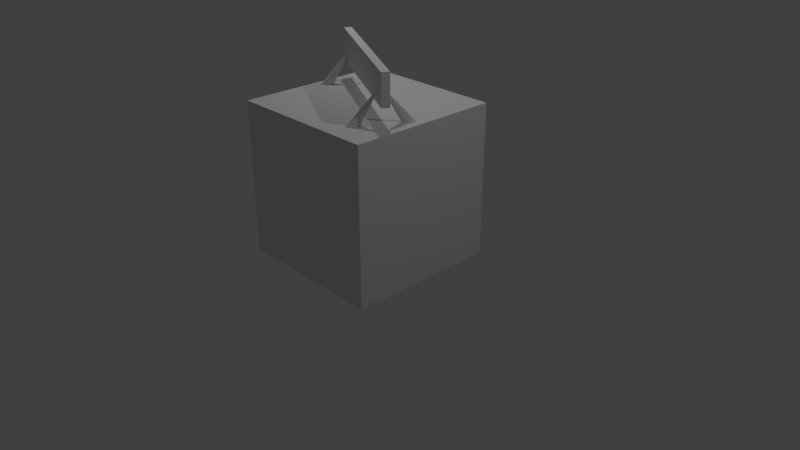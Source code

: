 # Source: barrier.blend  (saved by Blender 2.79.0; exported with 4.5.12 LTS)
import bpy
from mathutils import Matrix  # noqa: F401  (used for matrix-valued properties, if any)

bpy.ops.wm.read_factory_settings(use_empty=True)
scene = bpy.context.scene
scene.name = 'Scene'

# ---- collections
col_collection_1 = bpy.data.collections.new('Collection 1'); scene.collection.children.link(col_collection_1)

# ---- materials (node trees are filled in below, after node groups)
mat_material = bpy.data.materials.new('Material')
mat_material.alpha_threshold = 0.0
mat_material.use_transparent_shadow = False
mat_material.roughness = 0.5
mat_material.line_color = (0.0, 0.0, 0.0, 1.0)

# ---- material node trees

# ---- world
world_world = bpy.data.worlds.new('World'); scene.world = world_world
world_world.color = (0.05088, 0.05088, 0.05088)
world_world.use_sun_shadow = False
world_world.sun_shadow_jitter_overblur = 0.0
world_world.cycles.sampling_method = 'MANUAL'

# ---- cameras
cam_camera = bpy.data.cameras.new('Camera')
cam_camera.clip_end = 100.0
cam_camera.lens = 35.0
cam_camera.sensor_width = 32.0
cam_camera.sensor_height = 18.0
cam_camera.ortho_scale = 7.314
cam_camera.dof.focus_distance = 0.0
cam_camera.dof.aperture_fstop = 128.0

# ---- lights
light_lamp = bpy.data.lights.new('Lamp', 'POINT')
light_lamp.transmission_factor = 0.0
light_lamp.cutoff_distance = 30.0
light_lamp.energy = 100.0
light_lamp.shadow_buffer_clip_start = 1.001
light_lamp.shadow_soft_size = 0.1
light_lamp.shadow_maximum_resolution = 0.006
light_lamp.use_absolute_resolution = True
light_lamp_001 = bpy.data.lights.new('Lamp.001', 'POINT')
light_lamp_001.transmission_factor = 0.0
light_lamp_001.cutoff_distance = 30.0
light_lamp_001.energy = 100.0
light_lamp_001.shadow_buffer_clip_start = 1.001
light_lamp_001.shadow_soft_size = 0.1
light_lamp_001.shadow_maximum_resolution = 0.006
light_lamp_001.use_absolute_resolution = True

# ---- meshes
me_cube = bpy.data.meshes.new('Cube')
me_cube.from_pydata([(1.0, 1.0, -1.0), (1.0, -1.0, -1.0), (-1.0, -1.0, -1.0), (-1.0, 1.0, -1.0), (1.0, 1.0, 1.0), (1.0, -1.0, 1.0), (-1.0, -1.0, 1.0), (-1.0, 1.0, 1.0), (-0.9102, 0.4383, 1.246), (-0.9102, 0.4383, 1.646), (-0.862, 0.5259, 1.246), (-0.862, 0.5259, 1.646), (0.8422, -0.5255, 1.246), (0.8422, -0.5255, 1.646), (0.8904, -0.4379, 1.246), (0.8904, -0.4379, 1.646), (0.9477, 0.07448, 0.8551), (0.9555, 0.0684, 0.854), (0.9615, 0.05979, 0.8508), (0.9654, 0.04899, 0.8455), (0.9671, 0.03642, 0.8383), (0.9666, 0.02254, 0.8296), (0.9638, 0.007907, 0.8197), (0.9589, -0.006929, 0.809), (0.952, -0.02139, 0.7978), (0.9435, -0.03493, 0.7866), (0.9336, -0.04703, 0.7758), (0.9227, -0.05721, 0.7659), (0.9113, -0.06509, 0.7572), (0.8997, -0.07036, 0.7501), (0.8885, -0.07283, 0.7448), (0.8781, -0.0724, 0.7415), (0.8687, -0.06907, 0.7404), (0.861, -0.06299, 0.7415), (0.855, -0.05439, 0.7448), (0.8511, -0.04359, 0.7501), (0.8493, -0.03101, 0.7572), (0.8499, -0.01714, 0.7659), (0.8526, -0.002504, 0.7758), (0.6871, -0.3994, 1.453), (0.8576, 0.01233, 0.7866), (0.8644, 0.0268, 0.7978), (0.873, 0.04034, 0.809), (0.8829, 0.05243, 0.8197), (0.8937, 0.06261, 0.8296), (0.9052, 0.07049, 0.8383), (0.9167, 0.07577, 0.8455), (0.9279, 0.07823, 0.8508), (0.9384, 0.0778, 0.854), (0.5108, -0.7199, 0.7391), (0.5186, -0.726, 0.7402), (0.5245, -0.7346, 0.7435), (0.5285, -0.7454, 0.7488), (0.5302, -0.758, 0.7559), (0.5296, -0.7719, 0.7646), (0.5269, -0.7865, 0.7745), (0.522, -0.8014, 0.7853), (0.5151, -0.8158, 0.7965), (0.5066, -0.8294, 0.8077), (0.4967, -0.8415, 0.8184), (0.4858, -0.8516, 0.8283), (0.4744, -0.8595, 0.837), (0.4628, -0.8648, 0.8442), (0.4516, -0.8673, 0.8495), (0.4411, -0.8668, 0.8527), (0.4318, -0.8635, 0.8538), (0.424, -0.8574, 0.8527), (0.4181, -0.8488, 0.8495), (0.4141, -0.838, 0.8442), (0.4124, -0.8254, 0.837), (0.4129, -0.8116, 0.8283), (0.4157, -0.7969, 0.8184), (0.6924, -0.3897, 1.452), (0.4206, -0.7821, 0.8077), (0.4275, -0.7676, 0.7965), (0.436, -0.7541, 0.7853), (0.4459, -0.742, 0.7745), (0.4568, -0.7318, 0.7646), (0.4682, -0.7239, 0.7559), (0.4798, -0.7187, 0.7488), (0.491, -0.7162, 0.7435), (0.5015, -0.7166, 0.7402), (-0.4304, 0.8324, 0.8551), (-0.4226, 0.8263, 0.854), (-0.4166, 0.8177, 0.8508), (-0.4127, 0.8069, 0.8455), (-0.4109, 0.7943, 0.8383), (-0.4115, 0.7805, 0.8296), (-0.4142, 0.7658, 0.8197), (-0.4192, 0.751, 0.809), (-0.426, 0.7365, 0.7978), (-0.4346, 0.723, 0.7866), (-0.4445, 0.7109, 0.7758), (-0.4553, 0.7007, 0.7659), (-0.4668, 0.6928, 0.7572), (-0.4783, 0.6876, 0.7501), (-0.4895, 0.6851, 0.7448), (-0.5, 0.6855, 0.7415), (-0.5093, 0.6889, 0.7404), (-0.5171, 0.6949, 0.7415), (-0.5231, 0.7035, 0.7448), (-0.527, 0.7143, 0.7501), (-0.5287, 0.7269, 0.7572), (-0.5282, 0.7408, 0.7659), (-0.5254, 0.7554, 0.7758), (-0.691, 0.3586, 1.453), (-0.5205, 0.7703, 0.7866), (-0.5136, 0.7847, 0.7978), (-0.5051, 0.7983, 0.809), (-0.4952, 0.8104, 0.8197), (-0.4843, 0.8205, 0.8296), (-0.4729, 0.8284, 0.8383), (-0.4613, 0.8337, 0.8455), (-0.4501, 0.8362, 0.8508), (-0.4397, 0.8357, 0.854), (-0.8673, 0.03798, 0.7391), (-0.8595, 0.0319, 0.7402), (-0.8535, 0.0233, 0.7435), (-0.8496, 0.0125, 0.7488), (-0.8479, -7.962e-05, 0.7559), (-0.8484, -0.01395, 0.7646), (-0.8512, -0.02859, 0.7745), (-0.8561, -0.04342, 0.7853), (-0.863, -0.05789, 0.7965), (-0.8715, -0.07143, 0.8077), (-0.8814, -0.08352, 0.8184), (-0.8923, -0.09371, 0.8283), (-0.9037, -0.1016, 0.837), (-0.9152, -0.1069, 0.8442), (-0.9265, -0.1093, 0.8495), (-0.9369, -0.1089, 0.8527), (-0.9462, -0.1056, 0.8538), (-0.954, -0.09949, 0.8527), (-0.96, -0.09088, 0.8495), (-0.9639, -0.08009, 0.8442), (-0.9657, -0.06751, 0.837), (-0.9651, -0.05364, 0.8283), (-0.9623, -0.039, 0.8184), (-0.6856, 0.3683, 1.452), (-0.9574, -0.02416, 0.8077), (-0.9506, -0.009698, 0.7965), (-0.942, 0.003842, 0.7853), (-0.9321, 0.01593, 0.7745), (-0.9213, 0.02612, 0.7646), (-0.9098, 0.034, 0.7559), (-0.8983, 0.03927, 0.7488), (-0.8871, 0.04174, 0.7435), (-0.8766, 0.0413, 0.7402)], [], [(0, 1, 2, 3), (4, 7, 6, 5), (0, 4, 5, 1), (1, 5, 6, 2), (2, 6, 7, 3), (4, 0, 3, 7), (8, 9, 11, 10), (10, 11, 15, 14), (14, 15, 13, 12), (12, 13, 9, 8), (10, 14, 12, 8), (15, 11, 9, 13), (16, 39, 17), (17, 39, 18), (18, 39, 19), (19, 39, 20), (20, 39, 21), (21, 39, 22), (22, 39, 23), (23, 39, 24), (24, 39, 25), (25, 39, 26), (26, 39, 27), (27, 39, 28), (28, 39, 29), (29, 39, 30), (30, 39, 31), (31, 39, 32), (32, 39, 33), (33, 39, 34), (34, 39, 35), (35, 39, 36), (36, 39, 37), (37, 39, 38), (38, 39, 40), (40, 39, 41), (41, 39, 42), (42, 39, 43), (43, 39, 44), (44, 39, 45), (45, 39, 46), (46, 39, 47), (47, 39, 48), (48, 39, 16), (16, 17, 18, 19, 20, 21, 22, 23, 24, 25, 26, 27, 28, 29, 30, 31, 32, 33, 34, 35, 36, 37, 38, 40, 41, 42, 43, 44, 45, 46, 47, 48), (49, 72, 50), (50, 72, 51), (51, 72, 52), (52, 72, 53), (53, 72, 54), (54, 72, 55), (55, 72, 56), (56, 72, 57), (57, 72, 58), (58, 72, 59), (59, 72, 60), (60, 72, 61), (61, 72, 62), (62, 72, 63), (63, 72, 64), (64, 72, 65), (65, 72, 66), (66, 72, 67), (67, 72, 68), (68, 72, 69), (69, 72, 70), (70, 72, 71), (71, 72, 73), (73, 72, 74), (74, 72, 75), (75, 72, 76), (76, 72, 77), (77, 72, 78), (78, 72, 79), (79, 72, 80), (80, 72, 81), (81, 72, 49), (49, 50, 51, 52, 53, 54, 55, 56, 57, 58, 59, 60, 61, 62, 63, 64, 65, 66, 67, 68, 69, 70, 71, 73, 74, 75, 76, 77, 78, 79, 80, 81), (82, 105, 83), (83, 105, 84), (84, 105, 85), (85, 105, 86), (86, 105, 87), (87, 105, 88), (88, 105, 89), (89, 105, 90), (90, 105, 91), (91, 105, 92), (92, 105, 93), (93, 105, 94), (94, 105, 95), (95, 105, 96), (96, 105, 97), (97, 105, 98), (98, 105, 99), (99, 105, 100), (100, 105, 101), (101, 105, 102), (102, 105, 103), (103, 105, 104), (104, 105, 106), (106, 105, 107), (107, 105, 108), (108, 105, 109), (109, 105, 110), (110, 105, 111), (111, 105, 112), (112, 105, 113), (113, 105, 114), (114, 105, 82), (82, 83, 84, 85, 86, 87, 88, 89, 90, 91, 92, 93, 94, 95, 96, 97, 98, 99, 100, 101, 102, 103, 104, 106, 107, 108, 109, 110, 111, 112, 113, 114), (115, 138, 116), (116, 138, 117), (117, 138, 118), (118, 138, 119), (119, 138, 120), (120, 138, 121), (121, 138, 122), (122, 138, 123), (123, 138, 124), (124, 138, 125), (125, 138, 126), (126, 138, 127), (127, 138, 128), (128, 138, 129), (129, 138, 130), (130, 138, 131), (131, 138, 132), (132, 138, 133), (133, 138, 134), (134, 138, 135), (135, 138, 136), (136, 138, 137), (137, 138, 139), (139, 138, 140), (140, 138, 141), (141, 138, 142), (142, 138, 143), (143, 138, 144), (144, 138, 145), (145, 138, 146), (146, 138, 147), (147, 138, 115), (115, 116, 117, 118, 119, 120, 121, 122, 123, 124, 125, 126, 127, 128, 129, 130, 131, 132, 133, 134, 135, 136, 137, 139, 140, 141, 142, 143, 144, 145, 146, 147)])
_uv = me_cube.uv_layers.new(name='UVMap')
_uv.uv.foreach_set('vector', [0.3445, 4.883e-08, 0.6889, 0.0, 0.6889, 0.3277, 0.3445, 0.3277, 0.3445, 0.0, 0.3445, 0.3277, 5.133e-08, 0.3277, 0.0, 7.813e-08, 0.631, 0.991, 0.631, 0.6639, 0.9348, 0.6728, 0.9348, 1.0, 0.631, 0.3277, 0.631, 0.6378, 0.3155, 0.6804, 0.3155, 0.3703, 0.9348, 0.3367, 0.9348, 0.6639, 0.631, 0.6549, 0.631, 0.3277, 0.0, 0.6804, 1.437e-07, 0.3703, 0.3155, 0.3277, 0.3155, 0.6378, 0.06452, 0.6804, 0.06452, 0.7458, 0.0473, 0.7458, 0.0473, 0.6804, 1.0, 0.9826, 0.9348, 0.9844, 0.9348, 0.6579, 1.0, 0.6561, 0.0473, 0.6804, 0.0473, 0.7458, 0.03007, 0.7458, 0.03007, 0.6804, 1.0, 0.6543, 0.9348, 0.6561, 0.9348, 0.3295, 1.0, 0.3277, 0.7062, 0.3277, 0.7062, 0.0, 0.7234, 9.767e-09, 0.7234, 0.3277, 0.7062, 9.767e-09, 0.7062, 0.3277, 0.6889, 0.3277, 0.6889, 0.0, 0.08753, 0.7689, 0.09087, 0.6804, 0.08922, 0.7687, 0.08922, 0.7687, 0.09087, 0.6804, 0.09087, 0.768, 0.7866, 0.2608, 0.8167, 0.1319, 0.7882, 0.261, 0.7882, 0.261, 0.8167, 0.1319, 0.7904, 0.2613, 0.7904, 0.2613, 0.8167, 0.1319, 0.793, 0.2616, 0.793, 0.2616, 0.8167, 0.1319, 0.796, 0.2619, 0.796, 0.2619, 0.8167, 0.1319, 0.7993, 0.2622, 0.7993, 0.2622, 0.8167, 0.1319, 0.8026, 0.2626, 0.8026, 0.2626, 0.8167, 0.1319, 0.8059, 0.2629, 0.8059, 0.2629, 0.8167, 0.1319, 0.8091, 0.2632, 0.8091, 0.2632, 0.8167, 0.1319, 0.8121, 0.2634, 0.8121, 0.2634, 0.8167, 0.1319, 0.8146, 0.2637, 0.8146, 0.2637, 0.8167, 0.1319, 0.8167, 0.2638, 0.833, 0.1297, 0.8412, 0.0, 0.8346, 0.1301, 0.8346, 0.1301, 0.8412, 0.0, 0.8363, 0.1304, 0.8363, 0.1304, 0.8412, 0.0, 0.838, 0.1305, 0.838, 0.1305, 0.8412, 0.0, 0.8397, 0.1304, 0.8397, 0.1304, 0.8412, 0.0, 0.8412, 0.1302, 0.7234, 0.1285, 0.755, 0.0, 0.7249, 0.1287, 0.7249, 0.1287, 0.755, 0.0, 0.727, 0.129, 0.727, 0.129, 0.755, 0.0, 0.7296, 0.1293, 0.7296, 0.1293, 0.755, 0.0, 0.7325, 0.1297, 0.7325, 0.1297, 0.755, 0.0, 0.7357, 0.1301, 0.7357, 0.1301, 0.755, 0.0, 0.739, 0.1305, 0.739, 0.1305, 0.755, 0.0, 0.7424, 0.1308, 0.7424, 0.1308, 0.755, 0.0, 0.7456, 0.1312, 0.7456, 0.1312, 0.755, 0.0, 0.7486, 0.1314, 0.7486, 0.1314, 0.755, 0.0, 0.7512, 0.1317, 0.7512, 0.1317, 0.755, 0.0, 0.7534, 0.1318, 0.7534, 0.1318, 0.755, 0.0, 0.755, 0.1319, 0.08428, 0.7678, 0.09087, 0.6804, 0.08586, 0.7686, 0.08586, 0.7686, 0.09087, 0.6804, 0.08753, 0.7689, 0.1175, 0.6804, 0.1192, 0.6807, 0.1207, 0.6816, 0.1221, 0.6829, 0.1233, 0.6846, 0.1243, 0.6867, 0.1249, 0.6891, 0.1252, 0.6916, 0.1252, 0.6943, 0.1249, 0.6969, 0.1243, 0.6993, 0.1233, 0.7016, 0.1221, 0.7036, 0.1207, 0.7052, 0.1192, 0.7063, 0.1175, 0.707, 0.1158, 0.7072, 0.1141, 0.7068, 0.1126, 0.706, 0.1112, 0.7046, 0.11, 0.7029, 0.109, 0.7008, 0.1084, 0.6984, 0.1081, 0.6959, 0.1081, 0.6933, 0.1084, 0.6907, 0.109, 0.6882, 0.11, 0.6859, 0.1112, 0.6839, 0.1126, 0.6824, 0.1141, 0.6812, 0.1158, 0.6805, 0.8217, 0.1305, 0.8249, 0.0, 0.8233, 0.1304, 0.8233, 0.1304, 0.8249, 0.0, 0.8249, 0.1302, 0.7234, 0.2604, 0.755, 0.1319, 0.7249, 0.2606, 0.7249, 0.2606, 0.755, 0.1319, 0.727, 0.2609, 0.727, 0.2609, 0.755, 0.1319, 0.7296, 0.2613, 0.7296, 0.2613, 0.755, 0.1319, 0.7325, 0.2616, 0.7325, 0.2616, 0.755, 0.1319, 0.7357, 0.262, 0.7357, 0.262, 0.755, 0.1319, 0.739, 0.2624, 0.739, 0.2624, 0.755, 0.1319, 0.7424, 0.2628, 0.7424, 0.2628, 0.755, 0.1319, 0.7456, 0.2631, 0.7456, 0.2631, 0.755, 0.1319, 0.7486, 0.2634, 0.7486, 0.2634, 0.755, 0.1319, 0.7512, 0.2636, 0.7512, 0.2636, 0.755, 0.1319, 0.7534, 0.2638, 0.7534, 0.2638, 0.755, 0.1319, 0.755, 0.2639, 0.06452, 0.7678, 0.0711, 0.6804, 0.0661, 0.7686, 0.0661, 0.7686, 0.0711, 0.6804, 0.06777, 0.7689, 0.06777, 0.7689, 0.0711, 0.6804, 0.06946, 0.7687, 0.06946, 0.7687, 0.0711, 0.6804, 0.0711, 0.768, 0.7866, 0.1288, 0.8167, 0.0, 0.7882, 0.1291, 0.7882, 0.1291, 0.8167, 0.0, 0.7904, 0.1293, 0.7904, 0.1293, 0.8167, 0.0, 0.793, 0.1296, 0.793, 0.1296, 0.8167, 0.0, 0.796, 0.13, 0.796, 0.13, 0.8167, 0.0, 0.7993, 0.1303, 0.7993, 0.1303, 0.8167, 0.0, 0.8026, 0.1306, 0.8026, 0.1306, 0.8167, 0.0, 0.8059, 0.1309, 0.8059, 0.1309, 0.8167, 0.0, 0.8091, 0.1312, 0.8091, 0.1312, 0.8167, 0.0, 0.8121, 0.1315, 0.8121, 0.1315, 0.8167, 0.0, 0.8146, 0.1317, 0.8146, 0.1317, 0.8167, 0.0, 0.8167, 0.1319, 0.8167, 0.1297, 0.8249, 0.0, 0.8183, 0.1301, 0.8183, 0.1301, 0.8249, 0.0, 0.82, 0.1304, 0.82, 0.1304, 0.8249, 0.0, 0.8217, 0.1305, 0.7328, 0.2907, 0.7311, 0.2905, 0.7295, 0.2899, 0.7279, 0.2887, 0.7265, 0.2871, 0.7253, 0.2851, 0.7244, 0.2829, 0.7237, 0.2804, 0.7234, 0.2778, 0.7234, 0.2752, 0.7237, 0.2726, 0.7244, 0.2703, 0.7253, 0.2682, 0.7265, 0.2664, 0.7279, 0.2651, 0.7295, 0.2642, 0.7311, 0.2639, 0.7328, 0.2641, 0.7345, 0.2647, 0.736, 0.2659, 0.7375, 0.2675, 0.7386, 0.2694, 0.7396, 0.2717, 0.7402, 0.2742, 0.7406, 0.2768, 0.7406, 0.2794, 0.7402, 0.282, 0.7396, 0.2843, 0.7386, 0.2864, 0.7375, 0.2882, 0.736, 0.2895, 0.7345, 0.2903, 0.08095, 0.6804, 0.08428, 0.7689, 0.07928, 0.6807, 0.07928, 0.6807, 0.08428, 0.7689, 0.07769, 0.6815, 0.8468, 0.1319, 0.8468, 0.2639, 0.8451, 0.1321, 0.8451, 0.1321, 0.8468, 0.2639, 0.8429, 0.1323, 0.8429, 0.1323, 0.8468, 0.2639, 0.8403, 0.1325, 0.8403, 0.1325, 0.8468, 0.2639, 0.8373, 0.1328, 0.8373, 0.1328, 0.8468, 0.2639, 0.8341, 0.1331, 0.8341, 0.1331, 0.8468, 0.2639, 0.8307, 0.1335, 0.8307, 0.1335, 0.8468, 0.2639, 0.8274, 0.1339, 0.8274, 0.1339, 0.8468, 0.2639, 0.8242, 0.1343, 0.8242, 0.1343, 0.8468, 0.2639, 0.8213, 0.1346, 0.8213, 0.1346, 0.8468, 0.2639, 0.8188, 0.1349, 0.8188, 0.1349, 0.8468, 0.2639, 0.8167, 0.1352, 0.8249, 0.1297, 0.833, 0.0, 0.8265, 0.1301, 0.8265, 0.1301, 0.833, 0.0, 0.8282, 0.1304, 0.8282, 0.1304, 0.833, 0.0, 0.8299, 0.1305, 0.8299, 0.1305, 0.833, 0.0, 0.8315, 0.1304, 0.8315, 0.1304, 0.833, 0.0, 0.833, 0.1302, 0.755, 0.1285, 0.7866, 0.0, 0.7565, 0.1287, 0.7565, 0.1287, 0.7866, 0.0, 0.7586, 0.129, 0.7586, 0.129, 0.7866, 0.0, 0.7612, 0.1293, 0.7612, 0.1293, 0.7866, 0.0, 0.7641, 0.1297, 0.7641, 0.1297, 0.7866, 0.0, 0.7673, 0.1301, 0.7673, 0.1301, 0.7866, 0.0, 0.7706, 0.1305, 0.7706, 0.1305, 0.7866, 0.0, 0.774, 0.1308, 0.774, 0.1308, 0.7866, 0.0, 0.7772, 0.1312, 0.7772, 0.1312, 0.7866, 0.0, 0.7802, 0.1314, 0.7802, 0.1314, 0.7866, 0.0, 0.7828, 0.1317, 0.7828, 0.1317, 0.7866, 0.0, 0.785, 0.1318, 0.785, 0.1318, 0.7866, 0.0, 0.7866, 0.1319, 0.08428, 0.6813, 0.08428, 0.7689, 0.08264, 0.6806, 0.08264, 0.6806, 0.08428, 0.7689, 0.08095, 0.6804, 0.09861, 0.7072, 0.09695, 0.7068, 0.09539, 0.706, 0.09398, 0.7046, 0.09278, 0.7029, 0.09184, 0.7008, 0.0912, 0.6984, 0.09087, 0.6959, 0.09087, 0.6933, 0.0912, 0.6907, 0.09184, 0.6882, 0.09278, 0.6859, 0.09398, 0.6839, 0.09539, 0.6824, 0.09695, 0.6812, 0.09861, 0.6805, 0.1003, 0.6804, 0.102, 0.6807, 0.1035, 0.6816, 0.1049, 0.6829, 0.1061, 0.6846, 0.1071, 0.6867, 0.1077, 0.6891, 0.1081, 0.6916, 0.1081, 0.6943, 0.1077, 0.6969, 0.1071, 0.6993, 0.1061, 0.7016, 0.1049, 0.7036, 0.1035, 0.7052, 0.102, 0.7063, 0.1003, 0.707, 0.8462, 0.1305, 0.8494, 0.0, 0.8479, 0.1304, 0.8479, 0.1304, 0.8494, 0.0, 0.8494, 0.1302, 0.7866, 0.1319, 0.7866, 0.2639, 0.785, 0.132, 0.785, 0.132, 0.7866, 0.2639, 0.7829, 0.1322, 0.7829, 0.1322, 0.7866, 0.2639, 0.7804, 0.1324, 0.7804, 0.1324, 0.7866, 0.2639, 0.7774, 0.1327, 0.7774, 0.1327, 0.7866, 0.2639, 0.7742, 0.133, 0.7742, 0.133, 0.7866, 0.2639, 0.7709, 0.1334, 0.7709, 0.1334, 0.7866, 0.2639, 0.7675, 0.1338, 0.7675, 0.1338, 0.7866, 0.2639, 0.7643, 0.1341, 0.7643, 0.1341, 0.7866, 0.2639, 0.7613, 0.1345, 0.7613, 0.1345, 0.7866, 0.2639, 0.7587, 0.1348, 0.7587, 0.1348, 0.7866, 0.2639, 0.7566, 0.1351, 0.7566, 0.1351, 0.7866, 0.2639, 0.755, 0.1354, 0.0711, 0.7678, 0.07769, 0.6804, 0.07269, 0.7686, 0.07269, 0.7686, 0.07769, 0.6804, 0.07436, 0.7689, 0.07436, 0.7689, 0.07769, 0.6804, 0.07605, 0.7687, 0.07605, 0.7687, 0.07769, 0.6804, 0.07769, 0.768, 0.03007, 0.6804, 0.03007, 0.8124, 0.02842, 0.6805, 0.02842, 0.6805, 0.03007, 0.8124, 0.02624, 0.6807, 0.02624, 0.6807, 0.03007, 0.8124, 0.02359, 0.6809, 0.02359, 0.6809, 0.03007, 0.8124, 0.0206, 0.6812, 0.0206, 0.6812, 0.03007, 0.8124, 0.01737, 0.6816, 0.01737, 0.6816, 0.03007, 0.8124, 0.01403, 0.6819, 0.01403, 0.6819, 0.03007, 0.8124, 0.0107, 0.6823, 0.0107, 0.6823, 0.03007, 0.8124, 0.00752, 0.6827, 0.00752, 0.6827, 0.03007, 0.8124, 0.004603, 0.683, 0.004603, 0.683, 0.03007, 0.8124, 0.002063, 0.6834, 0.002063, 0.6834, 0.03007, 0.8124, 0.0, 0.6836, 0.8412, 0.1297, 0.8494, 0.0, 0.8428, 0.1301, 0.8428, 0.1301, 0.8494, 0.0, 0.8445, 0.1304, 0.8445, 0.1304, 0.8494, 0.0, 0.8462, 0.1305, 0.7328, 0.3175, 0.7311, 0.3173, 0.7295, 0.3167, 0.7279, 0.3155, 0.7265, 0.3139, 0.7253, 0.3119, 0.7244, 0.3097, 0.7237, 0.3072, 0.7234, 0.3046, 0.7234, 0.302, 0.7237, 0.2994, 0.7244, 0.2971, 0.7253, 0.295, 0.7265, 0.2932, 0.7279, 0.2919, 0.7295, 0.291, 0.7311, 0.2907, 0.7328, 0.2909, 0.7345, 0.2915, 0.736, 0.2927, 0.7375, 0.2943, 0.7386, 0.2962, 0.7396, 0.2985, 0.7402, 0.301, 0.7406, 0.3036, 0.7406, 0.3062, 0.7402, 0.3088, 0.7396, 0.3111, 0.7386, 0.3132, 0.7375, 0.315, 0.736, 0.3163, 0.7345, 0.3171])
me_cube.materials.append(mat_material)
me_cube.use_remesh_preserve_volume = False
me_cube.use_remesh_preserve_attributes = False
me_cube.use_mirror_vertex_groups = False
me_cube.update()

# ---- objects
ob_cube = bpy.data.objects.new('Cube', me_cube)
ob_lamp = bpy.data.objects.new('Lamp', light_lamp)
ob_camera = bpy.data.objects.new('Camera', cam_camera)
ob_lamp_001 = bpy.data.objects.new('Lamp.001', light_lamp_001)

# ---- transforms, parenting, visibility, modifiers, constraints
ob_cube.location = (0.0, 0.0, 1.042)
ob_cube.lock_rotations_4d = False
ob_cube.empty_display_type = 'ARROWS'
ob_cube.lineart.crease_threshold = 0.0
ob_lamp.location = (4.076, 1.005, 5.904)
ob_lamp.rotation_euler = (0.6503, 0.05522, 1.866)
ob_lamp.lock_rotations_4d = False
ob_lamp.empty_display_type = 'ARROWS'
ob_lamp.color = (0.0, 0.0, 0.0, 0.0)
ob_lamp.lineart.crease_threshold = 0.0
ob_camera.location = (7.481, -6.508, 5.344)
ob_camera.rotation_euler = (1.109, 0.0, 0.8149)
ob_camera.lock_rotations_4d = False
ob_camera.empty_display_type = 'ARROWS'
ob_camera.color = (0.0, 0.0, 0.0, 0.0)
ob_camera.display_type = 'WIRE'
ob_camera.lineart.crease_threshold = 0.0
ob_lamp_001.location = (-1.092, 1.005, 5.904)
ob_lamp_001.rotation_euler = (0.6503, 0.05522, 1.866)
ob_lamp_001.lock_rotations_4d = False
ob_lamp_001.empty_display_type = 'ARROWS'
ob_lamp_001.color = (0.0, 0.0, 0.0, 0.0)
ob_lamp_001.lineart.crease_threshold = 0.0

# ---- collection membership
col_collection_1.objects.link(ob_cube)
col_collection_1.objects.link(ob_lamp)
col_collection_1.objects.link(ob_camera)
col_collection_1.objects.link(ob_lamp_001)

# ---- scene / render settings (as saved in the file)
scene.camera = ob_camera
scene.frame_start = 1; scene.frame_end = 250; scene.frame_set(1)
scene.render.engine = 'BLENDER_EEVEE_NEXT'
scene.render.resolution_percentage = 50
scene.render.dither_intensity = 0.0
scene.cycles.use_denoising = False
scene.cycles.samples = 128
scene.cycles.sampling_pattern = 'TABULATED_SOBOL'
scene.cycles.use_adaptive_sampling = False
scene.cycles.use_light_tree = False
scene.cycles.blur_glossy = 0.0
scene.cycles.sample_clamp_indirect = 0.0
scene.view_settings.view_transform = 'Standard'
bpy.context.view_layer.update()
